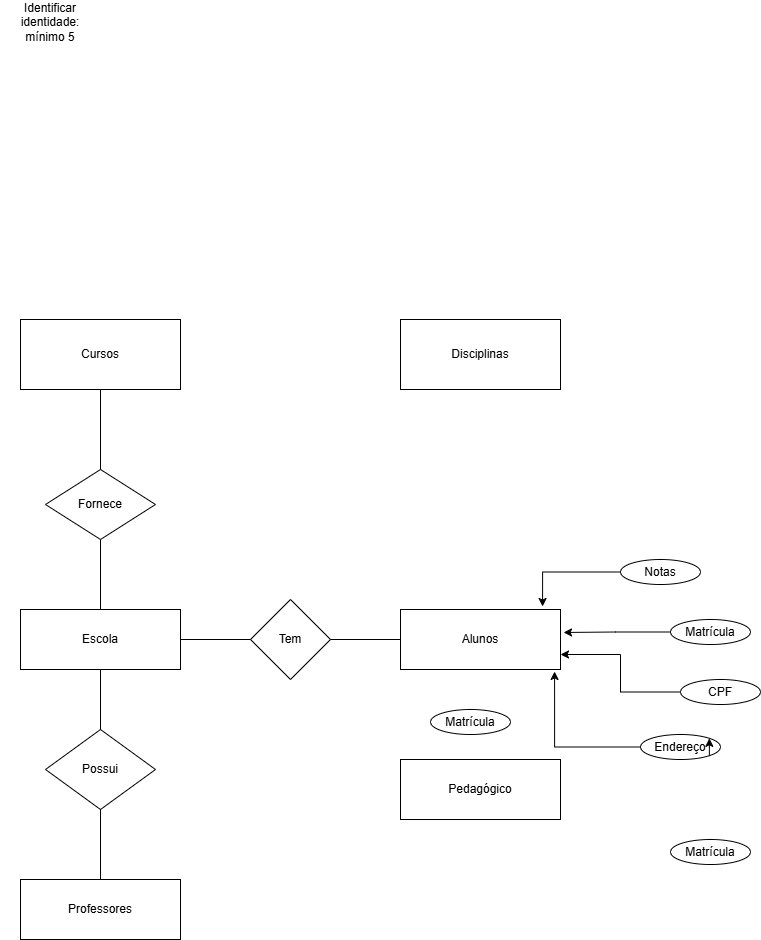

The diagram above was exported from draw.io. Its source (the exported page's mxGraphModel, read from the mxfile embedded in the PNG):
<mxGraphModel dx="946" dy="605" grid="1" gridSize="10" guides="1" tooltips="1" connect="1" arrows="1" fold="1" page="1" pageScale="1" pageWidth="827" pageHeight="1169" math="0" shadow="0">
  <root>
    <mxCell id="0" />
    <mxCell id="1" parent="0" />
    <mxCell id="hlmcCpYKTvVqJaHAveN6-2" parent="1" style="text;html=1;whiteSpace=wrap;strokeColor=none;fillColor=none;align=center;verticalAlign=middle;rounded=0;" value="Identificar identidade: mínimo 5&lt;div&gt;&lt;br&gt;&lt;/div&gt;" vertex="1">
      <mxGeometry height="40" width="100" x="30" y="10" as="geometry" />
    </mxCell>
    <mxCell id="hlmcCpYKTvVqJaHAveN6-4" parent="1" style="rounded=0;whiteSpace=wrap;html=1;" value="Cursos" vertex="1">
      <mxGeometry height="70" width="160" x="50" y="320" as="geometry" />
    </mxCell>
    <mxCell id="hlmcCpYKTvVqJaHAveN6-5" parent="1" style="rounded=0;whiteSpace=wrap;html=1;" value="Alunos" vertex="1">
      <mxGeometry height="60" width="160" x="430" y="610" as="geometry" />
    </mxCell>
    <mxCell id="hlmcCpYKTvVqJaHAveN6-6" parent="1" style="rounded=0;whiteSpace=wrap;html=1;" value="Professores" vertex="1">
      <mxGeometry height="60" width="160" x="50" y="880" as="geometry" />
    </mxCell>
    <mxCell id="hlmcCpYKTvVqJaHAveN6-7" parent="1" style="rounded=0;whiteSpace=wrap;html=1;" value="Disciplinas" vertex="1">
      <mxGeometry height="70" width="160" x="430" y="320" as="geometry" />
    </mxCell>
    <mxCell id="hlmcCpYKTvVqJaHAveN6-8" parent="1" style="rounded=0;whiteSpace=wrap;html=1;" value="Escola" vertex="1">
      <mxGeometry height="60" width="160" x="50" y="610" as="geometry" />
    </mxCell>
    <mxCell id="hlmcCpYKTvVqJaHAveN6-9" parent="1" style="rounded=0;whiteSpace=wrap;html=1;" value="Pedagógico" vertex="1">
      <mxGeometry height="60" width="160" x="430" y="760" as="geometry" />
    </mxCell>
    <mxCell id="hlmcCpYKTvVqJaHAveN6-10" parent="1" style="rhombus;whiteSpace=wrap;html=1;" value="Fornece" vertex="1">
      <mxGeometry height="70" width="110" x="75" y="470" as="geometry" />
    </mxCell>
    <mxCell id="hlmcCpYKTvVqJaHAveN6-13" edge="1" parent="1" source="hlmcCpYKTvVqJaHAveN6-4" style="endArrow=none;html=1;rounded=0;exitX=0.5;exitY=1;exitDx=0;exitDy=0;entryX=0.5;entryY=0;entryDx=0;entryDy=0;" target="hlmcCpYKTvVqJaHAveN6-10" value="">
      <mxGeometry height="50" relative="1" width="50" as="geometry">
        <mxPoint x="390" y="540" as="sourcePoint" />
        <mxPoint x="440" y="490" as="targetPoint" />
      </mxGeometry>
    </mxCell>
    <mxCell id="hlmcCpYKTvVqJaHAveN6-14" edge="1" parent="1" source="hlmcCpYKTvVqJaHAveN6-10" style="endArrow=none;html=1;rounded=0;exitX=0.5;exitY=1;exitDx=0;exitDy=0;entryX=0.5;entryY=0;entryDx=0;entryDy=0;" target="hlmcCpYKTvVqJaHAveN6-8" value="">
      <mxGeometry height="50" relative="1" width="50" as="geometry">
        <mxPoint x="390" y="540" as="sourcePoint" />
        <mxPoint x="440" y="490" as="targetPoint" />
      </mxGeometry>
    </mxCell>
    <mxCell id="hlmcCpYKTvVqJaHAveN6-15" parent="1" style="rhombus;whiteSpace=wrap;html=1;" value="Tem" vertex="1">
      <mxGeometry height="80" width="80" x="280" y="600" as="geometry" />
    </mxCell>
    <mxCell id="hlmcCpYKTvVqJaHAveN6-16" edge="1" parent="1" source="hlmcCpYKTvVqJaHAveN6-8" style="endArrow=none;html=1;rounded=0;exitX=1;exitY=0.5;exitDx=0;exitDy=0;entryX=0;entryY=0.5;entryDx=0;entryDy=0;" target="hlmcCpYKTvVqJaHAveN6-15" value="">
      <mxGeometry height="50" relative="1" width="50" as="geometry">
        <mxPoint x="390" y="640" as="sourcePoint" />
        <mxPoint x="440" y="590" as="targetPoint" />
      </mxGeometry>
    </mxCell>
    <mxCell id="hlmcCpYKTvVqJaHAveN6-17" edge="1" parent="1" source="hlmcCpYKTvVqJaHAveN6-15" style="endArrow=none;html=1;rounded=0;exitX=1;exitY=0.5;exitDx=0;exitDy=0;entryX=0;entryY=0.5;entryDx=0;entryDy=0;" target="hlmcCpYKTvVqJaHAveN6-5" value="">
      <mxGeometry height="50" relative="1" width="50" as="geometry">
        <mxPoint x="390" y="640" as="sourcePoint" />
        <mxPoint x="440" y="590" as="targetPoint" />
      </mxGeometry>
    </mxCell>
    <mxCell id="hlmcCpYKTvVqJaHAveN6-18" parent="1" style="rhombus;whiteSpace=wrap;html=1;" value="Possui" vertex="1">
      <mxGeometry height="80" width="110" x="75" y="730" as="geometry" />
    </mxCell>
    <mxCell id="hlmcCpYKTvVqJaHAveN6-19" edge="1" parent="1" source="hlmcCpYKTvVqJaHAveN6-8" style="endArrow=none;html=1;rounded=0;exitX=0.5;exitY=1;exitDx=0;exitDy=0;entryX=0.5;entryY=0;entryDx=0;entryDy=0;" target="hlmcCpYKTvVqJaHAveN6-18" value="">
      <mxGeometry height="50" relative="1" width="50" as="geometry">
        <mxPoint x="390" y="740" as="sourcePoint" />
        <mxPoint x="440" y="690" as="targetPoint" />
      </mxGeometry>
    </mxCell>
    <mxCell id="hlmcCpYKTvVqJaHAveN6-20" edge="1" parent="1" source="hlmcCpYKTvVqJaHAveN6-18" style="endArrow=none;html=1;rounded=0;exitX=0.5;exitY=1;exitDx=0;exitDy=0;entryX=0.5;entryY=0;entryDx=0;entryDy=0;" target="hlmcCpYKTvVqJaHAveN6-6" value="">
      <mxGeometry height="50" relative="1" width="50" as="geometry">
        <mxPoint x="390" y="740" as="sourcePoint" />
        <mxPoint x="440" y="690" as="targetPoint" />
      </mxGeometry>
    </mxCell>
    <mxCell id="hlmcCpYKTvVqJaHAveN6-21" parent="1" style="ellipse;whiteSpace=wrap;html=1;" value="Notas" vertex="1">
      <mxGeometry height="25" width="80" x="650" y="560" as="geometry" />
    </mxCell>
    <mxCell id="hlmcCpYKTvVqJaHAveN6-22" edge="1" parent="1" source="hlmcCpYKTvVqJaHAveN6-21" style="edgeStyle=orthogonalEdgeStyle;rounded=0;orthogonalLoop=1;jettySize=auto;html=1;entryX=0.888;entryY=-0.05;entryDx=0;entryDy=0;entryPerimeter=0;" target="hlmcCpYKTvVqJaHAveN6-5">
      <mxGeometry relative="1" as="geometry" />
    </mxCell>
    <mxCell id="hlmcCpYKTvVqJaHAveN6-23" parent="1" style="ellipse;whiteSpace=wrap;html=1;" value="Matrícula" vertex="1">
      <mxGeometry height="25" width="80" x="700" y="620" as="geometry" />
    </mxCell>
    <mxCell id="hlmcCpYKTvVqJaHAveN6-24" edge="1" parent="1" source="hlmcCpYKTvVqJaHAveN6-23" style="edgeStyle=orthogonalEdgeStyle;rounded=0;orthogonalLoop=1;jettySize=auto;html=1;entryX=1.019;entryY=0.383;entryDx=0;entryDy=0;entryPerimeter=0;" target="hlmcCpYKTvVqJaHAveN6-5">
      <mxGeometry relative="1" as="geometry" />
    </mxCell>
    <mxCell id="hlmcCpYKTvVqJaHAveN6-32" edge="1" parent="1" source="hlmcCpYKTvVqJaHAveN6-26" style="edgeStyle=orthogonalEdgeStyle;rounded=0;orthogonalLoop=1;jettySize=auto;html=1;entryX=1;entryY=0.75;entryDx=0;entryDy=0;" target="hlmcCpYKTvVqJaHAveN6-5">
      <mxGeometry relative="1" as="geometry" />
    </mxCell>
    <mxCell id="hlmcCpYKTvVqJaHAveN6-26" parent="1" style="ellipse;whiteSpace=wrap;html=1;" value="CPF" vertex="1">
      <mxGeometry height="25" width="80" x="710" y="680" as="geometry" />
    </mxCell>
    <mxCell id="hlmcCpYKTvVqJaHAveN6-27" parent="1" style="ellipse;whiteSpace=wrap;html=1;" value="Matrícula" vertex="1">
      <mxGeometry height="25" width="80" x="700" y="840" as="geometry" />
    </mxCell>
    <mxCell id="hlmcCpYKTvVqJaHAveN6-28" parent="1" style="ellipse;whiteSpace=wrap;html=1;" value="Endereço" vertex="1">
      <mxGeometry height="25" width="80" x="670" y="735" as="geometry" />
    </mxCell>
    <mxCell id="hlmcCpYKTvVqJaHAveN6-29" parent="1" style="ellipse;whiteSpace=wrap;html=1;" value="Matrícula" vertex="1">
      <mxGeometry height="25" width="80" x="460" y="710" as="geometry" />
    </mxCell>
    <mxCell id="hlmcCpYKTvVqJaHAveN6-30" edge="1" parent="1" source="hlmcCpYKTvVqJaHAveN6-28" style="edgeStyle=orthogonalEdgeStyle;rounded=0;orthogonalLoop=1;jettySize=auto;html=1;exitX=1;exitY=1;exitDx=0;exitDy=0;entryX=1;entryY=0;entryDx=0;entryDy=0;" target="hlmcCpYKTvVqJaHAveN6-28">
      <mxGeometry relative="1" as="geometry" />
    </mxCell>
    <mxCell id="hlmcCpYKTvVqJaHAveN6-33" edge="1" parent="1" source="hlmcCpYKTvVqJaHAveN6-28" style="edgeStyle=orthogonalEdgeStyle;rounded=0;orthogonalLoop=1;jettySize=auto;html=1;entryX=0.963;entryY=1.033;entryDx=0;entryDy=0;entryPerimeter=0;" target="hlmcCpYKTvVqJaHAveN6-5">
      <mxGeometry relative="1" as="geometry" />
    </mxCell>
  </root>
</mxGraphModel>